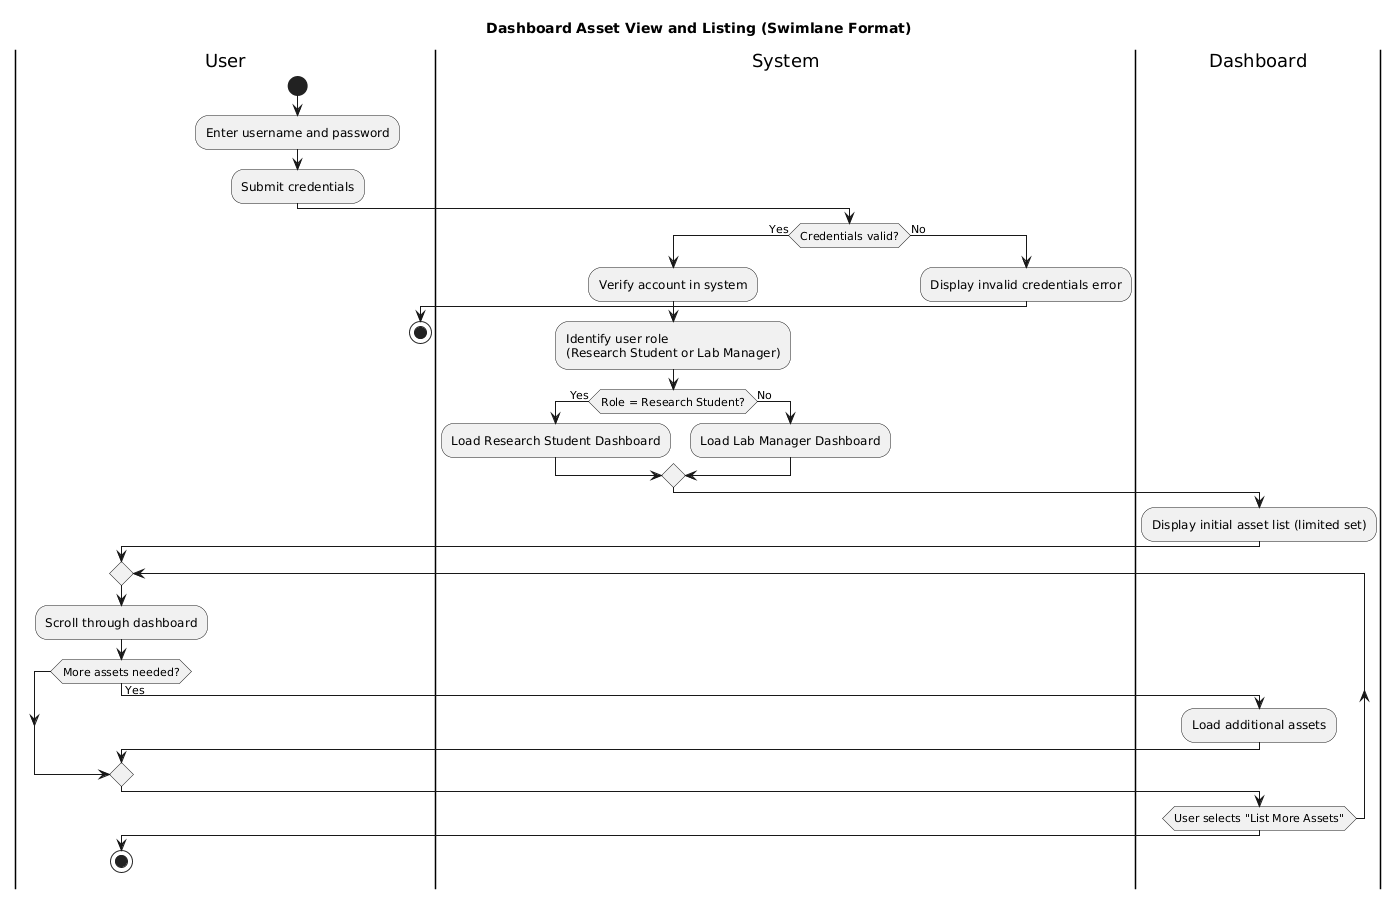

The diagram above was rendered by PlantUML. Its source (embedded in the PNG):
@startuml
title Dashboard Asset View and Listing (Swimlane Format)

|User|
start
:Enter username and password;
:Submit credentials;

|System|
if (Credentials valid?) then (Yes)
    :Verify account in system;
    :Identify user role
    (Research Student or Lab Manager);

    if (Role = Research Student?) then (Yes)
        :Load Research Student Dashboard;
    else (No)
        :Load Lab Manager Dashboard;
    endif

    |Dashboard|
    :Display initial asset list (limited set);

    |User|
    repeat
        :Scroll through dashboard;
        if (More assets needed?) then (Yes)
            |Dashboard|
            :Load additional assets;
        endif
    repeat while (User selects "List More Assets")

    |User|
    stop

else (No)
    |System|
    :Display invalid credentials error;
    |User|
    stop
endif
@enduml